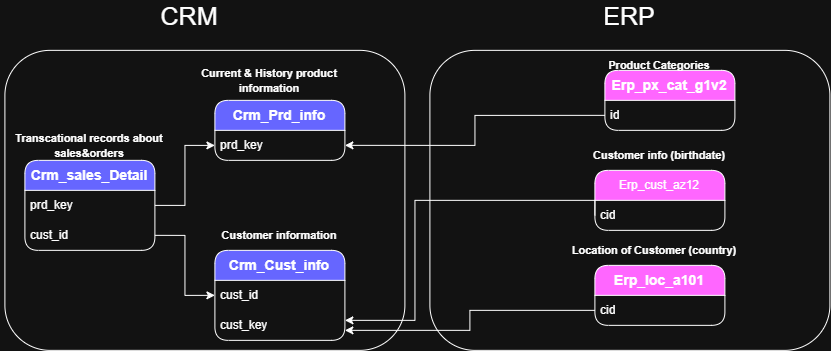

The diagram above was exported from draw.io. Its source (the exported page's mxGraphModel, read from the mxfile embedded in the PNG):
<mxGraphModel dx="1703" dy="592" grid="1" gridSize="10" guides="1" tooltips="1" connect="1" arrows="1" fold="1" page="1" pageScale="1" pageWidth="850" pageHeight="1100" math="0" shadow="0">
  <root>
    <mxCell id="0" />
    <mxCell id="1" parent="0" />
    <mxCell id="GZok8L0cmHZlaJaWl1fd-1" parent="1" style="swimlane;fontStyle=0;childLayout=stackLayout;horizontal=1;startSize=30;horizontalStack=0;resizeParent=1;resizeParentMax=0;resizeLast=0;collapsible=1;marginBottom=0;whiteSpace=wrap;html=1;rounded=1;fillColor=light-dark(#FFFFFF,#6666FF);" value="&lt;font style=&quot;font-size: 14px;&quot;&gt;&lt;b&gt;Crm_sales_Detail&lt;/b&gt;&lt;/font&gt;" vertex="1">
      <mxGeometry height="90" width="130" x="20" y="230" as="geometry" />
    </mxCell>
    <mxCell id="GZok8L0cmHZlaJaWl1fd-2" parent="GZok8L0cmHZlaJaWl1fd-1" style="text;strokeColor=none;fillColor=none;align=left;verticalAlign=middle;spacingLeft=4;spacingRight=4;overflow=hidden;points=[[0,0.5],[1,0.5]];portConstraint=eastwest;rotatable=0;whiteSpace=wrap;html=1;" value="prd_key" vertex="1">
      <mxGeometry height="30" width="130" y="30" as="geometry" />
    </mxCell>
    <mxCell id="GZok8L0cmHZlaJaWl1fd-3" parent="GZok8L0cmHZlaJaWl1fd-1" style="text;strokeColor=none;fillColor=none;align=left;verticalAlign=middle;spacingLeft=4;spacingRight=4;overflow=hidden;points=[[0,0.5],[1,0.5]];portConstraint=eastwest;rotatable=0;whiteSpace=wrap;html=1;" value="cust_id" vertex="1">
      <mxGeometry height="30" width="130" y="60" as="geometry" />
    </mxCell>
    <mxCell id="GZok8L0cmHZlaJaWl1fd-5" parent="1" style="swimlane;fontStyle=0;childLayout=stackLayout;horizontal=1;startSize=30;horizontalStack=0;resizeParent=1;resizeParentMax=0;resizeLast=0;collapsible=1;marginBottom=0;whiteSpace=wrap;html=1;rounded=1;fillColor=light-dark(#FFFFFF,#6666FF);" value="&lt;font style=&quot;font-size: 14px;&quot;&gt;&lt;b&gt;Crm_Prd_info&lt;/b&gt;&lt;/font&gt;" vertex="1">
      <mxGeometry height="60" width="130" x="210" y="170" as="geometry" />
    </mxCell>
    <mxCell id="GZok8L0cmHZlaJaWl1fd-6" parent="GZok8L0cmHZlaJaWl1fd-5" style="text;strokeColor=none;fillColor=none;align=left;verticalAlign=middle;spacingLeft=4;spacingRight=4;overflow=hidden;points=[[0,0.5],[1,0.5]];portConstraint=eastwest;rotatable=0;whiteSpace=wrap;html=1;" value="prd_key" vertex="1">
      <mxGeometry height="30" width="130" y="30" as="geometry" />
    </mxCell>
    <mxCell id="GZok8L0cmHZlaJaWl1fd-8" parent="1" style="swimlane;fontStyle=0;childLayout=stackLayout;horizontal=1;startSize=30;horizontalStack=0;resizeParent=1;resizeParentMax=0;resizeLast=0;collapsible=1;marginBottom=0;whiteSpace=wrap;html=1;rounded=1;fillColor=light-dark(#FFFFFF,#6666FF);" value="&lt;font style=&quot;font-size: 14px;&quot;&gt;&lt;b&gt;Crm_Cust_info&lt;/b&gt;&lt;/font&gt;" vertex="1">
      <mxGeometry height="90" width="130" x="210" y="320" as="geometry" />
    </mxCell>
    <mxCell id="GZok8L0cmHZlaJaWl1fd-10" parent="GZok8L0cmHZlaJaWl1fd-8" style="text;strokeColor=none;fillColor=none;align=left;verticalAlign=middle;spacingLeft=4;spacingRight=4;overflow=hidden;points=[[0,0.5],[1,0.5]];portConstraint=eastwest;rotatable=0;whiteSpace=wrap;html=1;" value="cust_id" vertex="1">
      <mxGeometry height="30" width="130" y="30" as="geometry" />
    </mxCell>
    <mxCell id="GZok8L0cmHZlaJaWl1fd-9" parent="GZok8L0cmHZlaJaWl1fd-8" style="text;strokeColor=none;fillColor=none;align=left;verticalAlign=middle;spacingLeft=4;spacingRight=4;overflow=hidden;points=[[0,0.5],[1,0.5]];portConstraint=eastwest;rotatable=0;whiteSpace=wrap;html=1;" value="cust_key" vertex="1">
      <mxGeometry height="30" width="130" y="60" as="geometry" />
    </mxCell>
    <mxCell id="GZok8L0cmHZlaJaWl1fd-11" edge="1" parent="1" source="GZok8L0cmHZlaJaWl1fd-2" style="edgeStyle=orthogonalEdgeStyle;rounded=0;orthogonalLoop=1;jettySize=auto;html=1;" target="GZok8L0cmHZlaJaWl1fd-6">
      <mxGeometry relative="1" as="geometry">
        <mxPoint x="200" y="170" as="targetPoint" />
      </mxGeometry>
    </mxCell>
    <mxCell id="GZok8L0cmHZlaJaWl1fd-12" edge="1" parent="1" source="GZok8L0cmHZlaJaWl1fd-3" style="edgeStyle=orthogonalEdgeStyle;rounded=0;orthogonalLoop=1;jettySize=auto;html=1;exitX=1;exitY=0.5;exitDx=0;exitDy=0;entryX=0;entryY=0.5;entryDx=0;entryDy=0;" target="GZok8L0cmHZlaJaWl1fd-8">
      <mxGeometry relative="1" as="geometry" />
    </mxCell>
    <mxCell id="GZok8L0cmHZlaJaWl1fd-13" parent="1" style="rounded=1;whiteSpace=wrap;html=1;fillColor=none;" value="" vertex="1">
      <mxGeometry height="300" width="400" y="120" as="geometry" />
    </mxCell>
    <mxCell id="GZok8L0cmHZlaJaWl1fd-15" parent="1" style="swimlane;fontStyle=0;childLayout=stackLayout;horizontal=1;startSize=30;horizontalStack=0;resizeParent=1;resizeParentMax=0;resizeLast=0;collapsible=1;marginBottom=0;whiteSpace=wrap;html=1;rounded=1;fillColor=light-dark(#FFFFFF,#FF66FF);" value="&lt;span style=&quot;font-size: 14px;&quot;&gt;&lt;b&gt;Erp_px_cat_g1v2&lt;/b&gt;&lt;/span&gt;" vertex="1">
      <mxGeometry height="60" width="130" x="600" y="140" as="geometry" />
    </mxCell>
    <mxCell id="GZok8L0cmHZlaJaWl1fd-16" parent="GZok8L0cmHZlaJaWl1fd-15" style="text;strokeColor=none;fillColor=none;align=left;verticalAlign=middle;spacingLeft=4;spacingRight=4;overflow=hidden;points=[[0,0.5],[1,0.5]];portConstraint=eastwest;rotatable=0;whiteSpace=wrap;html=1;" value="id" vertex="1">
      <mxGeometry height="30" width="130" y="30" as="geometry" />
    </mxCell>
    <mxCell id="GZok8L0cmHZlaJaWl1fd-17" parent="1" style="swimlane;fontStyle=0;childLayout=stackLayout;horizontal=1;startSize=30;horizontalStack=0;resizeParent=1;resizeParentMax=0;resizeLast=0;collapsible=1;marginBottom=0;whiteSpace=wrap;html=1;rounded=1;fillColor=light-dark(#FFFFFF,#FF66FF);" value="Erp_cust_az12" vertex="1">
      <mxGeometry height="60" width="130" x="590" y="240" as="geometry" />
    </mxCell>
    <mxCell id="GZok8L0cmHZlaJaWl1fd-18" parent="GZok8L0cmHZlaJaWl1fd-17" style="text;strokeColor=none;fillColor=none;align=left;verticalAlign=middle;spacingLeft=4;spacingRight=4;overflow=hidden;points=[[0,0.5],[1,0.5]];portConstraint=eastwest;rotatable=0;whiteSpace=wrap;html=1;" value="cid" vertex="1">
      <mxGeometry height="30" width="130" y="30" as="geometry" />
    </mxCell>
    <mxCell id="GZok8L0cmHZlaJaWl1fd-27" edge="1" parent="1" source="GZok8L0cmHZlaJaWl1fd-19" style="edgeStyle=orthogonalEdgeStyle;rounded=0;orthogonalLoop=1;jettySize=auto;html=1;exitX=0;exitY=0.75;exitDx=0;exitDy=0;" target="GZok8L0cmHZlaJaWl1fd-9">
      <mxGeometry relative="1" as="geometry">
        <Array as="points">
          <mxPoint x="465" y="380" />
          <mxPoint x="465" y="400" />
        </Array>
      </mxGeometry>
    </mxCell>
    <mxCell id="GZok8L0cmHZlaJaWl1fd-19" parent="1" style="swimlane;fontStyle=0;childLayout=stackLayout;horizontal=1;startSize=30;horizontalStack=0;resizeParent=1;resizeParentMax=0;resizeLast=0;collapsible=1;marginBottom=0;whiteSpace=wrap;html=1;rounded=1;fillColor=light-dark(#FFFFFF,#FF66FF);" value="&lt;span style=&quot;font-size: 14px;&quot;&gt;&lt;b&gt;Erp_loc_a101&lt;/b&gt;&lt;/span&gt;" vertex="1">
      <mxGeometry height="60" width="130" x="590" y="335" as="geometry" />
    </mxCell>
    <mxCell id="GZok8L0cmHZlaJaWl1fd-20" parent="GZok8L0cmHZlaJaWl1fd-19" style="text;strokeColor=none;fillColor=none;align=left;verticalAlign=middle;spacingLeft=4;spacingRight=4;overflow=hidden;points=[[0,0.5],[1,0.5]];portConstraint=eastwest;rotatable=0;whiteSpace=wrap;html=1;" value="cid" vertex="1">
      <mxGeometry height="30" width="130" y="30" as="geometry" />
    </mxCell>
    <mxCell id="GZok8L0cmHZlaJaWl1fd-26" edge="1" parent="1" source="GZok8L0cmHZlaJaWl1fd-18" style="edgeStyle=orthogonalEdgeStyle;rounded=0;orthogonalLoop=1;jettySize=auto;html=1;exitX=0;exitY=0.5;exitDx=0;exitDy=0;" target="GZok8L0cmHZlaJaWl1fd-9">
      <mxGeometry relative="1" as="geometry">
        <Array as="points">
          <mxPoint x="590" y="270" />
          <mxPoint x="410" y="270" />
          <mxPoint x="410" y="390" />
        </Array>
        <mxPoint x="350" y="400" as="targetPoint" />
      </mxGeometry>
    </mxCell>
    <mxCell id="GZok8L0cmHZlaJaWl1fd-29" edge="1" parent="1" source="GZok8L0cmHZlaJaWl1fd-16" style="edgeStyle=orthogonalEdgeStyle;rounded=0;orthogonalLoop=1;jettySize=auto;html=1;exitX=0;exitY=0.5;exitDx=0;exitDy=0;entryX=1;entryY=0.75;entryDx=0;entryDy=0;" target="GZok8L0cmHZlaJaWl1fd-5">
      <mxGeometry relative="1" as="geometry" />
    </mxCell>
    <mxCell id="GZok8L0cmHZlaJaWl1fd-30" parent="1" style="text;html=1;whiteSpace=wrap;strokeColor=none;fillColor=none;align=center;verticalAlign=middle;rounded=0;" value="&lt;b&gt;&lt;font style=&quot;font-size: 11px;&quot;&gt;Transcational records about sales&amp;amp;orders&lt;/font&gt;&lt;/b&gt;" vertex="1">
      <mxGeometry height="30" width="180" x="-5" y="200" as="geometry" />
    </mxCell>
    <mxCell id="GZok8L0cmHZlaJaWl1fd-33" parent="1" style="text;html=1;whiteSpace=wrap;strokeColor=none;fillColor=none;align=center;verticalAlign=middle;rounded=0;" value="&lt;span style=&quot;font-size: 11px;&quot;&gt;&lt;b&gt;Customer information&lt;/b&gt;&lt;/span&gt;" vertex="1">
      <mxGeometry height="30" width="180" x="185" y="290" as="geometry" />
    </mxCell>
    <mxCell id="GZok8L0cmHZlaJaWl1fd-34" parent="1" style="text;html=1;whiteSpace=wrap;strokeColor=none;fillColor=none;align=center;verticalAlign=middle;rounded=0;" value="&lt;span style=&quot;font-size: 11px;&quot;&gt;&lt;b&gt;Current &amp;amp; History product information&lt;/b&gt;&lt;/span&gt;" vertex="1">
      <mxGeometry height="140" width="180" x="175" y="80" as="geometry" />
    </mxCell>
    <mxCell id="GZok8L0cmHZlaJaWl1fd-35" parent="1" style="text;html=1;whiteSpace=wrap;strokeColor=none;fillColor=none;align=center;verticalAlign=middle;rounded=0;" value="&lt;span style=&quot;font-size: 11px;&quot;&gt;&lt;b&gt;Product Categories&lt;/b&gt;&lt;/span&gt;" vertex="1">
      <mxGeometry height="30" width="180" x="565" y="120" as="geometry" />
    </mxCell>
    <mxCell id="GZok8L0cmHZlaJaWl1fd-36" parent="1" style="text;html=1;whiteSpace=wrap;strokeColor=none;fillColor=none;align=center;verticalAlign=middle;rounded=0;" value="&lt;span style=&quot;font-size: 11px;&quot;&gt;&lt;b&gt;Customer info (birthdate)&lt;/b&gt;&lt;/span&gt;" vertex="1">
      <mxGeometry height="30" width="180" x="565" y="210" as="geometry" />
    </mxCell>
    <mxCell id="GZok8L0cmHZlaJaWl1fd-37" parent="1" style="text;html=1;whiteSpace=wrap;strokeColor=none;fillColor=none;align=center;verticalAlign=middle;rounded=0;" value="&lt;span style=&quot;font-size: 11px;&quot;&gt;&lt;b&gt;Location of Customer (country)&lt;/b&gt;&lt;/span&gt;" vertex="1">
      <mxGeometry height="30" width="180" x="560" y="305" as="geometry" />
    </mxCell>
    <mxCell id="GZok8L0cmHZlaJaWl1fd-39" parent="1" style="rounded=1;whiteSpace=wrap;html=1;fillColor=none;" value="" vertex="1">
      <mxGeometry height="300" width="400" x="425" y="120" as="geometry" />
    </mxCell>
    <mxCell id="GZok8L0cmHZlaJaWl1fd-40" parent="1" style="text;html=1;whiteSpace=wrap;strokeColor=none;fillColor=default;align=center;verticalAlign=middle;rounded=0;" value="&lt;font style=&quot;font-size: 25px;&quot;&gt;CRM&lt;/font&gt;" vertex="1">
      <mxGeometry height="30" width="90" x="140" y="70" as="geometry" />
    </mxCell>
    <mxCell id="GZok8L0cmHZlaJaWl1fd-41" parent="1" style="text;html=1;whiteSpace=wrap;strokeColor=none;fillColor=default;align=center;verticalAlign=middle;rounded=0;" value="&lt;span style=&quot;font-size: 25px;&quot;&gt;ERP&lt;/span&gt;" vertex="1">
      <mxGeometry height="30" width="90" x="580" y="70" as="geometry" />
    </mxCell>
  </root>
</mxGraphModel>